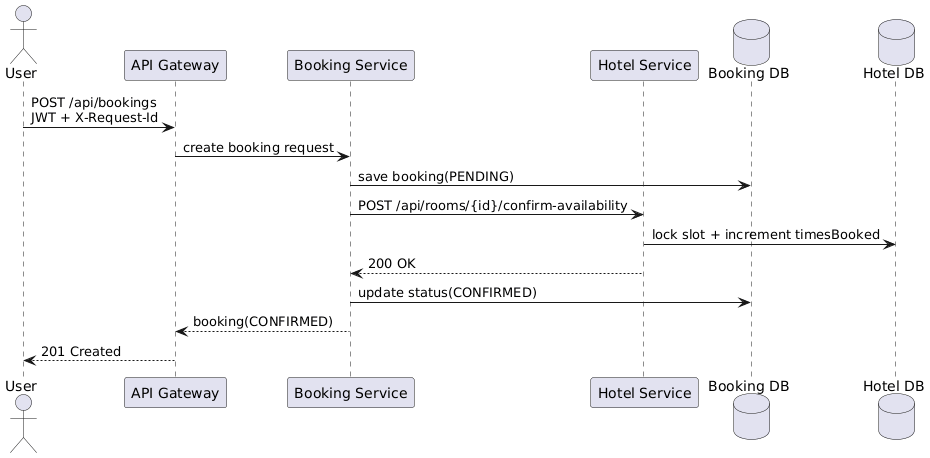

The diagram above was rendered by PlantUML. Its source (embedded in the PNG):
@startuml
skinparam shadowing false

actor User
participant "API Gateway" as Gateway
participant "Booking Service" as Booking
participant "Hotel Service" as Hotel
database "Booking DB" as BookingDb
database "Hotel DB" as HotelDb

User -> Gateway : POST /api/bookings\nJWT + X-Request-Id
Gateway -> Booking : create booking request
Booking -> BookingDb : save booking(PENDING)
Booking -> Hotel : POST /api/rooms/{id}/confirm-availability
Hotel -> HotelDb : lock slot + increment timesBooked
Hotel --> Booking : 200 OK
Booking -> BookingDb : update status(CONFIRMED)
Booking --> Gateway : booking(CONFIRMED)
Gateway --> User : 201 Created
@enduml